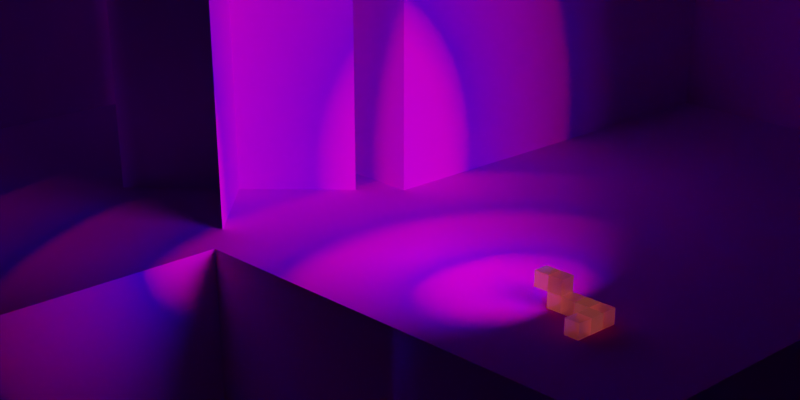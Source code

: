 # Source: worms-eye-view.blend  (saved by Blender 3.4.6; exported with 4.5.12 LTS)
import bpy
from mathutils import Matrix  # noqa: F401  (used for matrix-valued properties, if any)

bpy.ops.wm.read_factory_settings(use_empty=True)
scene = bpy.context.scene
scene.name = 'Scene'

# ---- collections
col_collection = bpy.data.collections.new('Collection'); scene.collection.children.link(col_collection)
col_collection_2 = bpy.data.collections.new('Collection 2'); scene.collection.children.link(col_collection_2)

# ---- images (referenced by path relative to the original .blend; pixels are not part of the script)
import os
ASSET_DIR = os.environ.get("B2B_ASSET_DIR", "")  # directory of the original .blend (textures are referenced by path, not embedded)
HERE = os.path.dirname(os.path.abspath(__file__))  # packed textures are extracted next to this script under _unpacked/

def load_image(name, relpath, width, height, colorspace="sRGB"):
    """Load a texture the original file referenced (path relative to the .blend, or extracted next to this script)."""
    p = next((c for c in (os.path.join(HERE, relpath), os.path.join(ASSET_DIR, relpath)) if relpath and os.path.exists(c)), "")
    if p:
        img = bpy.data.images.load(p, check_existing=True)
        img.name = name
    else:  # same state as the original file: an image datablock whose file is absent (Cycles renders it pink)
        img = bpy.data.images.new(name, width, height)
        img.source = "FILE"
        img.filepath = "//" + (relpath or name)
    img.colorspace_settings.name = colorspace
    return img
img_terrain_png = load_image('terrain.png', 'terrain.png', 1024, 1024, 'sRGB')

# ---- materials (node trees are filled in below, after node groups)
mat_grass = bpy.data.materials.new('grass')
mat_grass.displacement_method = 'BOTH'
mat_grass.preview_render_type = 'CUBE'
mat_worma = bpy.data.materials.new('wormA')
mat_wormb = bpy.data.materials.new('wormB')
mat_mirror = bpy.data.materials.new('Mirror')

# ---- material node trees
mat_grass.use_nodes = True; mat_grass.node_tree.nodes.clear()
_N = mat_grass.node_tree.nodes; _L = mat_grass.node_tree.links
n0 = _N.new('ShaderNodeOutputMaterial'); n0.name = 'Material Output'; n0.location = (387, 514)
n1 = _N.new('ShaderNodeBsdfPrincipled'); n1.name = 'Principled BSDF'; n1.location = (99, 301)
n1.distribution = 'GGX'
n1.subsurface_method = 'RANDOM_WALK_SKIN'
n1.inputs[2].default_value = 1.0
n1.inputs[3].default_value = 1.45
n1.inputs[8].default_value = 1.0
n1.inputs[10].default_value = 0.01634
n1.inputs[11].default_value = 0.0
n1.inputs[13].default_value = 0.4773
n1.inputs[14].default_value = (0.9, 0.9, 0.9, 1.0)
n1.inputs[20].default_value = 0.0
n1.inputs[27].default_value = (0.0, 0.0, 0.0, 1.0)
n2 = _N.new('ShaderNodeTexImage'); n2.name = 'Image Texture'; n2.location = (-417, 382)
n2.image = img_terrain_png
n2.interpolation = 'Closest'
n3 = _N.new('ShaderNodeMix'); n3.name = 'Mix'; n3.location = (-71, 181)
n3.data_type = 'RGBA'
n3.inputs[0].default_value = 0.01634
_L.new(n1.outputs[0], n0.inputs[0])
_L.new(n2.outputs[1], n1.inputs[4])
_L.new(n2.outputs[0], n3.inputs[6])
_L.new(n2.outputs[0], n3.inputs[7])
_L.new(n3.outputs[2], n1.inputs[0])
n0.is_active_output = True
mat_worma.use_nodes = True; mat_worma.node_tree.nodes.clear()
_N = mat_worma.node_tree.nodes; _L = mat_worma.node_tree.links
n0 = _N.new('ShaderNodeRGB'); n0.name = 'RGB'; n0.location = (-180, 280)
n0.outputs[0].default_value = (0.8632, 0.162, 0.162, 1.0)
n1 = _N.new('ShaderNodeOutputMaterial'); n1.name = 'Material Output'; n1.location = (524, 302)
n2 = _N.new('ShaderNodeBsdfPrincipled'); n2.name = 'Principled BSDF'; n2.location = (157, 300)
n2.distribution = 'GGX'
n2.subsurface_method = 'RANDOM_WALK_SKIN'
n2.inputs[1].default_value = 0.8289
n2.inputs[2].default_value = 0.0
n2.inputs[3].default_value = 1.45
n2.inputs[8].default_value = 1.0
n2.inputs[9].default_value = (1.0, 1.0, 1.0)
n2.inputs[10].default_value = 0.3
n2.inputs[11].default_value = 1.01
n2.inputs[13].default_value = 0.3727
n2.inputs[14].default_value = (0.9883, 0.9283, 0.9283, 1.0)
n2.inputs[18].default_value = 0.2909
n2.inputs[19].default_value = 0.25
n2.inputs[20].default_value = 0.1409
n2.inputs[24].default_value = 0.2
n2.inputs[27].default_value = (0.8632, 0.162, 0.162, 1.0)
n2.inputs[28].default_value = 0.15
n3 = _N.new('ShaderNodeMix'); n3.name = 'Mix'; n3.location = (-13, 180)
n3.data_type = 'RGBA'
n3.inputs[0].default_value = 0.3
n3.inputs[7].default_value = (0.8632, 0.162, 0.162, 1.0)
_L.new(n2.outputs[0], n1.inputs[0])
_L.new(n0.outputs[0], n3.inputs[6])
_L.new(n3.outputs[2], n2.inputs[0])
n1.is_active_output = True
mat_wormb.use_nodes = True; mat_wormb.node_tree.nodes.clear()
_N = mat_wormb.node_tree.nodes; _L = mat_wormb.node_tree.links
n0 = _N.new('ShaderNodeBsdfPrincipled'); n0.name = 'Principled BSDF'; n0.location = (10, 300)
n0.distribution = 'GGX'
n0.subsurface_method = 'RANDOM_WALK_SKIN'
n0.inputs[2].default_value = 0.0
n0.inputs[3].default_value = 1.45
n0.inputs[8].default_value = 1.0
n0.inputs[9].default_value = (1.0, 1.0, 1.0)
n0.inputs[10].default_value = 0.3
n0.inputs[11].default_value = 1.01
n0.inputs[13].default_value = 0.3727
n0.inputs[14].default_value = (0.8927, 0.5743, 0.5743, 1.0)
n0.inputs[18].default_value = 0.2909
n0.inputs[19].default_value = 0.25
n0.inputs[20].default_value = 0.1409
n0.inputs[24].default_value = 0.2
n0.inputs[27].default_value = (0.6038, 0.117, 0.117, 1.0)
n0.inputs[28].default_value = 0.1
n1 = _N.new('ShaderNodeRGB'); n1.name = 'RGB'; n1.location = (-180, 280)
n1.outputs[0].default_value = (0.6038, 0.117, 0.117, 1.0)
n2 = _N.new('ShaderNodeOutputMaterial'); n2.name = 'Material Output'; n2.location = (377, 302)
n3 = _N.new('ShaderNodeMix'); n3.name = 'Mix'; n3.location = (-160, 180)
n3.data_type = 'RGBA'
n3.inputs[0].default_value = 0.3
n3.inputs[7].default_value = (0.6038, 0.117, 0.117, 1.0)
_L.new(n0.outputs[0], n2.inputs[0])
_L.new(n1.outputs[0], n3.inputs[6])
_L.new(n3.outputs[2], n0.inputs[0])
n2.is_active_output = True
mat_mirror.use_nodes = True; mat_mirror.node_tree.nodes.clear()
_N = mat_mirror.node_tree.nodes; _L = mat_mirror.node_tree.links
n0 = _N.new('ShaderNodeOutputMaterial'); n0.name = 'Material Output'; n0.location = (300, 300)
n1 = _N.new('ShaderNodeBsdfPrincipled'); n1.name = 'Principled BSDF'; n1.location = (10, 300)
n1.distribution = 'GGX'
n1.subsurface_method = 'RANDOM_WALK_SKIN'
n1.inputs[0].default_value = (0.2692, 0.3077, 0.5, 1.0)
n1.inputs[1].default_value = 1.0
n1.inputs[2].default_value = 0.0
n1.inputs[3].default_value = 1.45
n1.inputs[13].default_value = 0.0
n1.inputs[27].default_value = (0.5271, 0.6867, 1.0, 1.0)
n1.inputs[28].default_value = 0.0005
_L.new(n1.outputs[0], n0.inputs[0])
n0.is_active_output = True

# ---- world
world_world = bpy.data.worlds.new('World'); scene.world = world_world
world_world.use_nodes = True; world_world.node_tree.nodes.clear()
_N = world_world.node_tree.nodes; _L = world_world.node_tree.links
n0 = _N.new('ShaderNodeOutputWorld'); n0.name = 'World Output'; n0.location = (228, 316)
n1 = _N.new('ShaderNodeBackground'); n1.name = 'Background'; n1.location = (-62, 316)
n1.inputs[0].default_value = (0.0, 0.0, 0.0, 1.0)
n1.inputs[1].default_value = 0.0
_L.new(n1.outputs[0], n0.inputs[0])
n0.is_active_output = True
world_world.color = (0.05088, 0.05088, 0.05088)
world_world.use_sun_shadow = False
world_world.sun_shadow_jitter_overblur = 0.0

# ---- cameras
cam_camera = bpy.data.cameras.new('Camera')
cam_camera.sensor_fit = 'HORIZONTAL'
cam_camera.clip_end = 100.0
cam_camera.lens = 150.0
cam_camera.sensor_width = 85.0
cam_camera.sensor_height = 20.0
cam_camera.ortho_scale = 7.314
cam_camera.shift_y = 0.22
cam_camera.dof.aperture_fstop = 0.4

# ---- lights
light_wormlight = bpy.data.lights.new('WormLight', 'SPOT')
light_wormlight.transmission_factor = 0.0
light_wormlight.energy = 500.0
light_wormlight.shadow_soft_size = 1.0
light_wormlight.shadow_maximum_resolution = 0.006
light_wormlight.use_absolute_resolution = True
light_wormlight.spot_blend = 0.0
light_wormlight.spot_size = 1.571
light_wormlight.cycles.use_multiple_importance_sampling = False
light_wormlight.use_nodes = True; light_wormlight.node_tree.nodes.clear()
_N = light_wormlight.node_tree.nodes; _L = light_wormlight.node_tree.links
n0 = _N.new('ShaderNodeOutputLight'); n0.name = 'Light Output'; n0.location = (1137, 322)
n1 = _N.new('ShaderNodeMath'); n1.name = 'Math.005'; n1.location = (-360, 439)
n1.operation = 'SUBTRACT'
n1.inputs[1].default_value = 1.0
n2 = _N.new('ShaderNodeMath'); n2.name = 'Math.001'; n2.location = (-318, 627)
n2.operation = 'MODULO'
n2.inputs[1].default_value = 1.0
n3 = _N.new('ShaderNodeCombineColor'); n3.name = 'Combine Color'; n3.location = (220, 484)
n3.inputs[2].default_value = 1.0
n4 = _N.new('ShaderNodeMath'); n4.name = 'Math.003'; n4.location = (-102, 437)
n4.operation = 'DIVIDE'
n4.inputs[1].default_value = 4.0
n5 = _N.new('ShaderNodeEmission'); n5.name = 'Emission'; n5.location = (920, 335)
n6 = _N.new('ShaderNodeLightPath'); n6.name = 'Light Path'; n6.location = (-561, 614)
_L.new(n5.outputs[0], n0.inputs[0])
_L.new(n6.outputs[8], n2.inputs[0])
_L.new(n1.outputs[0], n4.inputs[0])
_L.new(n6.outputs[9], n1.inputs[0])
_L.new(n4.outputs[0], n3.inputs[1])
_L.new(n2.outputs[0], n3.inputs[0])
_L.new(n3.outputs[0], n5.inputs[0])
n0.is_active_output = True

# ---- meshes
me_cube = bpy.data.meshes.new('Cube')
me_cube.from_pydata([(1.0, 1.0, 1.0), (1.0, 1.0, -1.0), (1.0, -1.0, 1.0), (1.0, -1.0, -1.0), (-1.0, 1.0, 1.0), (-1.0, 1.0, -1.0), (-1.0, -1.0, 1.0), (-1.0, -1.0, -1.0), (1.0, -5.0, -1.0), (1.0, -5.0, -3.0), (1.0, -7.0, -1.0), (1.0, -7.0, -3.0), (-1.0, -5.0, -1.0), (-1.0, -5.0, -3.0), (-1.0, -7.0, -1.0), (-1.0, -7.0, -3.0), (3.0, -5.0, -1.0), (3.0, -5.0, -3.0), (3.0, -7.0, -1.0), (3.0, -7.0, -3.0), (1.0, -5.0, -1.0), (1.0, -5.0, -3.0), (1.0, -7.0, -1.0), (1.0, -7.0, -3.0), (0.9804, -4.999, -1.007), (0.9804, -4.999, -3.007), (0.9804, -6.999, -1.007), (0.9804, -6.999, -3.007), (-1.02, -4.999, -1.007), (-1.02, -4.999, -3.007), (-1.02, -6.999, -1.007), (-1.02, -6.999, -3.007), (1.0, -3.0, -1.0), (1.0, -3.0, -3.0), (1.0, -5.0, -1.0), (1.0, -5.0, -3.0), (-1.0, -3.0, -1.0), (-1.0, -3.0, -3.0), (-1.0, -5.0, -1.0), (-1.0, -5.0, -3.0), (3.0, -3.0, -1.0), (3.0, -3.0, -3.0), (3.0, -5.0, -1.0), (3.0, -5.0, -3.0), (1.0, -3.0, -1.0), (1.0, -3.0, -3.0), (1.0, -5.0, -1.0), (1.0, -5.0, -3.0), (1.0, -7.0, -3.0), (1.0, -7.0, -5.0), (1.0, -9.0, -3.0), (1.0, -9.0, -5.0), (-1.0, -7.0, -3.0), (-1.0, -7.0, -5.0), (-1.0, -9.0, -3.0), (-1.0, -9.0, -5.0), (3.0, -7.0, -3.0), (3.0, -7.0, -5.0), (3.0, -9.0, -3.0), (3.0, -9.0, -5.0), (1.0, -7.0, -3.0), (1.0, -7.0, -5.0), (1.0, -9.0, -3.0), (1.0, -9.0, -5.0), (-1.0, -7.0, -1.0), (-1.0, -7.0, -3.0), (-1.0, -9.0, -1.0), (-1.0, -9.0, -3.0), (-3.0, -7.0, -1.0), (-3.0, -7.0, -3.0), (-3.0, -9.0, -1.0), (-3.0, -9.0, -3.0), (-1.0, -5.0, -1.0), (-1.0, -5.0, -3.0), (-1.0, -7.0, -1.0), (-1.0, -7.0, -3.0), (-3.0, -5.0, -1.0), (-3.0, -5.0, -3.0), (-3.0, -7.0, -1.0), (-3.0, -7.0, -3.0), (-1.0, -3.0, 1.0), (-1.0, -3.0, -1.0), (-1.0, -5.0, 1.0), (-1.0, -5.0, -1.0), (-3.0, -3.0, 1.0), (-3.0, -3.0, -1.0), (-3.0, -5.0, 1.0), (-3.0, -5.0, -1.0), (-3.0, -3.0, 1.0), (-3.0, -3.0, -1.0), (-3.0, -5.0, 1.0), (-3.0, -5.0, -1.0), (-5.0, -3.0, 1.0), (-5.0, -3.0, -1.0), (-5.0, -5.0, 1.0), (-5.0, -5.0, -1.0), (-3.0, -5.0, -1.0), (-3.0, -5.0, -3.0), (-3.0, -7.0, -1.0), (-3.0, -7.0, -3.0), (-5.0, -5.0, -1.0), (-5.0, -5.0, -3.0), (-5.0, -7.0, -1.0), (-5.0, -7.0, -3.0), (5.0, -5.0, -3.0), (5.0, -5.0, -5.0), (5.0, -7.0, -3.0), (5.0, -7.0, -5.0), (3.0, -5.0, -3.0), (3.0, -5.0, -5.0), (3.0, -7.0, -3.0), (3.0, -7.0, -5.0), (-5.0, -5.0, 1.0), (-5.0, -5.0, -1.0), (-5.0, -7.0, 1.0), (-5.0, -7.0, -1.0), (-7.0, -5.0, 1.0), (-7.0, -5.0, -1.0), (-7.0, -7.0, 1.0), (-7.0, -7.0, -1.0), (-3.0, -7.0, -1.0), (-3.0, -7.0, -3.0), (-3.0, -9.0, -1.0), (-3.0, -9.0, -3.0), (-5.0, -7.0, -1.0), (-5.0, -7.0, -3.0), (-5.0, -9.0, -1.0), (-5.0, -9.0, -3.0), (-5.0, -7.0, -1.0), (-5.0, -7.0, -3.0), (-5.0, -9.0, -1.0), (-5.0, -9.0, -3.0), (-7.0, -7.0, -1.0), (-7.0, -7.0, -3.0), (-7.0, -9.0, -1.0), (-7.0, -9.0, -3.0), (5.0, -7.0, -3.0), (5.0, -7.0, -5.0), (5.0, -9.0, -3.0), (5.0, -9.0, -5.0), (3.0, -7.0, -3.0), (3.0, -7.0, -5.0), (3.0, -9.0, -3.0), (3.0, -9.0, -5.0), (1.0, -9.0, -3.0), (1.0, -9.0, -5.0), (1.0, -11.0, -3.0), (1.0, -11.0, -5.0), (-1.0, -9.0, -3.0), (-1.0, -9.0, -5.0), (-1.0, -11.0, -3.0), (-1.0, -11.0, -5.0), (3.0, -9.0, -3.0), (3.0, -9.0, -5.0), (3.0, -11.0, -3.0), (3.0, -11.0, -5.0), (1.0, -9.0, -3.0), (1.0, -9.0, -5.0), (1.0, -11.0, -3.0), (1.0, -11.0, -5.0), (1.0, -1.0, -1.0), (1.0, -1.0, -3.0), (1.0, -3.0, -1.0), (1.0, -3.0, -3.0), (-1.0, -1.0, -1.0), (-1.0, -1.0, -3.0), (-1.0, -3.0, -1.0), (-1.0, -3.0, -3.0), (-1.0, -1.0, 1.0), (-1.0, -1.0, -1.0), (-1.0, -3.0, 1.0), (-1.0, -3.0, -1.0), (-3.0, -1.0, 1.0), (-3.0, -1.0, -1.0), (-3.0, -3.0, 1.0), (-3.0, -3.0, -1.0), (3.0, -1.0, -1.0), (3.0, -1.0, -3.0), (3.0, -3.0, -1.0), (3.0, -3.0, -3.0), (1.0, -1.0, -1.0), (1.0, -1.0, -3.0), (1.0, -3.0, -1.0), (1.0, -3.0, -3.0)], [], [(0, 4, 6, 2), (3, 2, 6, 7), (7, 6, 4, 5), (5, 1, 3, 7), (1, 0, 2, 3), (5, 4, 0, 1), (8, 12, 14, 10), (11, 10, 14, 15), (15, 14, 12, 13), (13, 9, 11, 15), (9, 8, 10, 11), (13, 12, 8, 9), (16, 20, 22, 18), (19, 18, 22, 23), (23, 22, 20, 21), (21, 17, 19, 23), (17, 16, 18, 19), (21, 20, 16, 17), (24, 28, 30, 26), (27, 26, 30, 31), (31, 30, 28, 29), (29, 25, 27, 31), (25, 24, 26, 27), (29, 28, 24, 25), (32, 36, 38, 34), (35, 34, 38, 39), (39, 38, 36, 37), (37, 33, 35, 39), (33, 32, 34, 35), (37, 36, 32, 33), (40, 44, 46, 42), (43, 42, 46, 47), (47, 46, 44, 45), (45, 41, 43, 47), (41, 40, 42, 43), (45, 44, 40, 41), (48, 52, 54, 50), (51, 50, 54, 55), (55, 54, 52, 53), (53, 49, 51, 55), (49, 48, 50, 51), (53, 52, 48, 49), (56, 60, 62, 58), (59, 58, 62, 63), (63, 62, 60, 61), (61, 57, 59, 63), (57, 56, 58, 59), (61, 60, 56, 57), (64, 68, 70, 66), (67, 66, 70, 71), (71, 70, 68, 69), (69, 65, 67, 71), (65, 64, 66, 67), (69, 68, 64, 65), (72, 76, 78, 74), (75, 74, 78, 79), (79, 78, 76, 77), (77, 73, 75, 79), (73, 72, 74, 75), (77, 76, 72, 73), (80, 84, 86, 82), (83, 82, 86, 87), (87, 86, 84, 85), (85, 81, 83, 87), (81, 80, 82, 83), (85, 84, 80, 81), (88, 92, 94, 90), (91, 90, 94, 95), (95, 94, 92, 93), (93, 89, 91, 95), (89, 88, 90, 91), (93, 92, 88, 89), (96, 100, 102, 98), (99, 98, 102, 103), (103, 102, 100, 101), (101, 97, 99, 103), (97, 96, 98, 99), (101, 100, 96, 97), (104, 108, 110, 106), (107, 106, 110, 111), (111, 110, 108, 109), (109, 105, 107, 111), (105, 104, 106, 107), (109, 108, 104, 105), (112, 116, 118, 114), (115, 114, 118, 119), (119, 118, 116, 117), (117, 113, 115, 119), (113, 112, 114, 115), (117, 116, 112, 113), (120, 124, 126, 122), (123, 122, 126, 127), (127, 126, 124, 125), (125, 121, 123, 127), (121, 120, 122, 123), (125, 124, 120, 121), (128, 132, 134, 130), (131, 130, 134, 135), (135, 134, 132, 133), (133, 129, 131, 135), (129, 128, 130, 131), (133, 132, 128, 129), (136, 140, 142, 138), (139, 138, 142, 143), (143, 142, 140, 141), (141, 137, 139, 143), (137, 136, 138, 139), (141, 140, 136, 137), (144, 148, 150, 146), (147, 146, 150, 151), (151, 150, 148, 149), (149, 145, 147, 151), (145, 144, 146, 147), (149, 148, 144, 145), (152, 156, 158, 154), (155, 154, 158, 159), (159, 158, 156, 157), (157, 153, 155, 159), (153, 152, 154, 155), (157, 156, 152, 153), (160, 164, 166, 162), (163, 162, 166, 167), (167, 166, 164, 165), (165, 161, 163, 167), (161, 160, 162, 163), (165, 164, 160, 161), (168, 172, 174, 170), (171, 170, 174, 175), (175, 174, 172, 173), (173, 169, 171, 175), (169, 168, 170, 171), (173, 172, 168, 169), (176, 180, 182, 178), (179, 178, 182, 183), (183, 182, 180, 181), (181, 177, 179, 183), (177, 176, 178, 179), (181, 180, 176, 177)])
_uv = me_cube.uv_layers.new(name='UVMap')
_uv.uv.foreach_set('vector', [0.2812, 0.9375, 0.2812, 0.9688, 0.25, 0.9688, 0.25, 0.9375, 0.125, 0.9688, 0.125, 1.0, 0.09375, 1.0, 0.09375, 0.9688, 0.125, 0.9688, 0.125, 1.0, 0.09375, 1.0, 0.09375, 0.9688, 0.09375, 0.9688, 0.09375, 1.0, 0.0625, 1.0, 0.0625, 0.9688, 0.125, 0.9688, 0.125, 1.0, 0.09375, 1.0, 0.09375, 0.9688, 0.125, 0.9688, 0.125, 1.0, 0.09375, 1.0, 0.09375, 0.9688, 0.2812, 0.9375, 0.2812, 0.9688, 0.25, 0.9688, 0.25, 0.9375, 0.125, 0.9688, 0.125, 1.0, 0.09375, 1.0, 0.09375, 0.9688, 0.125, 0.9688, 0.125, 1.0, 0.09375, 1.0, 0.09375, 0.9688, 0.09375, 0.9688, 0.09375, 1.0, 0.0625, 1.0, 0.0625, 0.9688, 0.125, 0.9688, 0.125, 1.0, 0.09375, 1.0, 0.09375, 0.9688, 0.125, 0.9688, 0.125, 1.0, 0.09375, 1.0, 0.09375, 0.9688, 0.2812, 0.9375, 0.2812, 0.9688, 0.25, 0.9688, 0.25, 0.9375, 0.125, 0.9688, 0.125, 1.0, 0.09375, 1.0, 0.09375, 0.9688, 0.125, 0.9688, 0.125, 1.0, 0.09375, 1.0, 0.09375, 0.9688, 0.09375, 0.9688, 0.09375, 1.0, 0.0625, 1.0, 0.0625, 0.9688, 0.125, 0.9688, 0.125, 1.0, 0.09375, 1.0, 0.09375, 0.9688, 0.125, 0.9688, 0.125, 1.0, 0.09375, 1.0, 0.09375, 0.9688, 0.2812, 0.9375, 0.2812, 0.9688, 0.25, 0.9688, 0.25, 0.9375, 0.125, 0.9688, 0.125, 1.0, 0.09375, 1.0, 0.09375, 0.9688, 0.125, 0.9688, 0.125, 1.0, 0.09375, 1.0, 0.09375, 0.9688, 0.09375, 0.9688, 0.09375, 1.0, 0.0625, 1.0, 0.0625, 0.9688, 0.125, 0.9688, 0.125, 1.0, 0.09375, 1.0, 0.09375, 0.9688, 0.125, 0.9688, 0.125, 1.0, 0.09375, 1.0, 0.09375, 0.9688, 0.2812, 0.9375, 0.2812, 0.9688, 0.25, 0.9688, 0.25, 0.9375, 0.125, 0.9688, 0.125, 1.0, 0.09375, 1.0, 0.09375, 0.9688, 0.125, 0.9688, 0.125, 1.0, 0.09375, 1.0, 0.09375, 0.9688, 0.09375, 0.9688, 0.09375, 1.0, 0.0625, 1.0, 0.0625, 0.9688, 0.125, 0.9688, 0.125, 1.0, 0.09375, 1.0, 0.09375, 0.9688, 0.125, 0.9688, 0.125, 1.0, 0.09375, 1.0, 0.09375, 0.9688, 0.2812, 0.9375, 0.2812, 0.9688, 0.25, 0.9688, 0.25, 0.9375, 0.125, 0.9688, 0.125, 1.0, 0.09375, 1.0, 0.09375, 0.9688, 0.125, 0.9688, 0.125, 1.0, 0.09375, 1.0, 0.09375, 0.9688, 0.09375, 0.9688, 0.09375, 1.0, 0.0625, 1.0, 0.0625, 0.9688, 0.125, 0.9688, 0.125, 1.0, 0.09375, 1.0, 0.09375, 0.9688, 0.125, 0.9688, 0.125, 1.0, 0.09375, 1.0, 0.09375, 0.9688, 0.2812, 0.9375, 0.2812, 0.9688, 0.25, 0.9688, 0.25, 0.9375, 0.125, 0.9688, 0.125, 1.0, 0.09375, 1.0, 0.09375, 0.9688, 0.125, 0.9688, 0.125, 1.0, 0.09375, 1.0, 0.09375, 0.9688, 0.09375, 0.9688, 0.09375, 1.0, 0.0625, 1.0, 0.0625, 0.9688, 0.125, 0.9688, 0.125, 1.0, 0.09375, 1.0, 0.09375, 0.9688, 0.125, 0.9688, 0.125, 1.0, 0.09375, 1.0, 0.09375, 0.9688, 0.2812, 0.9375, 0.2812, 0.9688, 0.25, 0.9688, 0.25, 0.9375, 0.125, 0.9688, 0.125, 1.0, 0.09375, 1.0, 0.09375, 0.9688, 0.125, 0.9688, 0.125, 1.0, 0.09375, 1.0, 0.09375, 0.9688, 0.09375, 0.9688, 0.09375, 1.0, 0.0625, 1.0, 0.0625, 0.9688, 0.125, 0.9688, 0.125, 1.0, 0.09375, 1.0, 0.09375, 0.9688, 0.125, 0.9688, 0.125, 1.0, 0.09375, 1.0, 0.09375, 0.9688, 0.2812, 0.9375, 0.2812, 0.9688, 0.25, 0.9688, 0.25, 0.9375, 0.125, 0.9688, 0.125, 1.0, 0.09375, 1.0, 0.09375, 0.9688, 0.125, 0.9688, 0.125, 1.0, 0.09375, 1.0, 0.09375, 0.9688, 0.09375, 0.9688, 0.09375, 1.0, 0.0625, 1.0, 0.0625, 0.9688, 0.125, 0.9688, 0.125, 1.0, 0.09375, 1.0, 0.09375, 0.9688, 0.125, 0.9688, 0.125, 1.0, 0.09375, 1.0, 0.09375, 0.9688, 0.2812, 0.9375, 0.2812, 0.9688, 0.25, 0.9688, 0.25, 0.9375, 0.125, 0.9688, 0.125, 1.0, 0.09375, 1.0, 0.09375, 0.9688, 0.125, 0.9688, 0.125, 1.0, 0.09375, 1.0, 0.09375, 0.9688, 0.09375, 0.9688, 0.09375, 1.0, 0.0625, 1.0, 0.0625, 0.9688, 0.125, 0.9688, 0.125, 1.0, 0.09375, 1.0, 0.09375, 0.9688, 0.125, 0.9688, 0.125, 1.0, 0.09375, 1.0, 0.09375, 0.9688, 0.2812, 0.9375, 0.2812, 0.9688, 0.25, 0.9688, 0.25, 0.9375, 0.125, 0.9688, 0.125, 1.0, 0.09375, 1.0, 0.09375, 0.9688, 0.125, 0.9688, 0.125, 1.0, 0.09375, 1.0, 0.09375, 0.9688, 0.09375, 0.9688, 0.09375, 1.0, 0.0625, 1.0, 0.0625, 0.9688, 0.125, 0.9688, 0.125, 1.0, 0.09375, 1.0, 0.09375, 0.9688, 0.125, 0.9688, 0.125, 1.0, 0.09375, 1.0, 0.09375, 0.9688, 0.2812, 0.9375, 0.2812, 0.9688, 0.25, 0.9688, 0.25, 0.9375, 0.125, 0.9688, 0.125, 1.0, 0.09375, 1.0, 0.09375, 0.9688, 0.125, 0.9688, 0.125, 1.0, 0.09375, 1.0, 0.09375, 0.9688, 0.09375, 0.9688, 0.09375, 1.0, 0.0625, 1.0, 0.0625, 0.9688, 0.125, 0.9688, 0.125, 1.0, 0.09375, 1.0, 0.09375, 0.9688, 0.125, 0.9688, 0.125, 1.0, 0.09375, 1.0, 0.09375, 0.9688, 0.2812, 0.9375, 0.2812, 0.9688, 0.25, 0.9688, 0.25, 0.9375, 0.125, 0.9688, 0.125, 1.0, 0.09375, 1.0, 0.09375, 0.9688, 0.125, 0.9688, 0.125, 1.0, 0.09375, 1.0, 0.09375, 0.9688, 0.09375, 0.9688, 0.09375, 1.0, 0.0625, 1.0, 0.0625, 0.9688, 0.125, 0.9688, 0.125, 1.0, 0.09375, 1.0, 0.09375, 0.9688, 0.125, 0.9688, 0.125, 1.0, 0.09375, 1.0, 0.09375, 0.9688, 0.2812, 0.9375, 0.2812, 0.9688, 0.25, 0.9688, 0.25, 0.9375, 0.125, 0.9688, 0.125, 1.0, 0.09375, 1.0, 0.09375, 0.9688, 0.125, 0.9688, 0.125, 1.0, 0.09375, 1.0, 0.09375, 0.9688, 0.09375, 0.9688, 0.09375, 1.0, 0.0625, 1.0, 0.0625, 0.9688, 0.125, 0.9688, 0.125, 1.0, 0.09375, 1.0, 0.09375, 0.9688, 0.125, 0.9688, 0.125, 1.0, 0.09375, 1.0, 0.09375, 0.9688, 0.2812, 0.9375, 0.2812, 0.9688, 0.25, 0.9688, 0.25, 0.9375, 0.125, 0.9688, 0.125, 1.0, 0.09375, 1.0, 0.09375, 0.9688, 0.125, 0.9688, 0.125, 1.0, 0.09375, 1.0, 0.09375, 0.9688, 0.09375, 0.9688, 0.09375, 1.0, 0.0625, 1.0, 0.0625, 0.9688, 0.125, 0.9688, 0.125, 1.0, 0.09375, 1.0, 0.09375, 0.9688, 0.125, 0.9688, 0.125, 1.0, 0.09375, 1.0, 0.09375, 0.9688, 0.2812, 0.9375, 0.2812, 0.9688, 0.25, 0.9688, 0.25, 0.9375, 0.125, 0.9688, 0.125, 1.0, 0.09375, 1.0, 0.09375, 0.9688, 0.125, 0.9688, 0.125, 1.0, 0.09375, 1.0, 0.09375, 0.9688, 0.09375, 0.9688, 0.09375, 1.0, 0.0625, 1.0, 0.0625, 0.9688, 0.125, 0.9688, 0.125, 1.0, 0.09375, 1.0, 0.09375, 0.9688, 0.125, 0.9688, 0.125, 1.0, 0.09375, 1.0, 0.09375, 0.9688, 0.2812, 0.9375, 0.2812, 0.9688, 0.25, 0.9688, 0.25, 0.9375, 0.125, 0.9688, 0.125, 1.0, 0.09375, 1.0, 0.09375, 0.9688, 0.125, 0.9688, 0.125, 1.0, 0.09375, 1.0, 0.09375, 0.9688, 0.09375, 0.9688, 0.09375, 1.0, 0.0625, 1.0, 0.0625, 0.9688, 0.125, 0.9688, 0.125, 1.0, 0.09375, 1.0, 0.09375, 0.9688, 0.125, 0.9688, 0.125, 1.0, 0.09375, 1.0, 0.09375, 0.9688, 0.2812, 0.9375, 0.2812, 0.9688, 0.25, 0.9688, 0.25, 0.9375, 0.125, 0.9688, 0.125, 1.0, 0.09375, 1.0, 0.09375, 0.9688, 0.125, 0.9688, 0.125, 1.0, 0.09375, 1.0, 0.09375, 0.9688, 0.09375, 0.9688, 0.09375, 1.0, 0.0625, 1.0, 0.0625, 0.9688, 0.125, 0.9688, 0.125, 1.0, 0.09375, 1.0, 0.09375, 0.9688, 0.125, 0.9688, 0.125, 1.0, 0.09375, 1.0, 0.09375, 0.9688, 0.2812, 0.9375, 0.2812, 0.9688, 0.25, 0.9688, 0.25, 0.9375, 0.125, 0.9688, 0.125, 1.0, 0.09375, 1.0, 0.09375, 0.9688, 0.125, 0.9688, 0.125, 1.0, 0.09375, 1.0, 0.09375, 0.9688, 0.09375, 0.9688, 0.09375, 1.0, 0.0625, 1.0, 0.0625, 0.9688, 0.125, 0.9688, 0.125, 1.0, 0.09375, 1.0, 0.09375, 0.9688, 0.125, 0.9688, 0.125, 1.0, 0.09375, 1.0, 0.09375, 0.9688, 0.2812, 0.9375, 0.2812, 0.9688, 0.25, 0.9688, 0.25, 0.9375, 0.125, 0.9688, 0.125, 1.0, 0.09375, 1.0, 0.09375, 0.9688, 0.125, 0.9688, 0.125, 1.0, 0.09375, 1.0, 0.09375, 0.9688, 0.09375, 0.9688, 0.09375, 1.0, 0.0625, 1.0, 0.0625, 0.9688, 0.125, 0.9688, 0.125, 1.0, 0.09375, 1.0, 0.09375, 0.9688, 0.125, 0.9688, 0.125, 1.0, 0.09375, 1.0, 0.09375, 0.9688, 0.2812, 0.9375, 0.2812, 0.9688, 0.25, 0.9688, 0.25, 0.9375, 0.125, 0.9688, 0.125, 1.0, 0.09375, 1.0, 0.09375, 0.9688, 0.125, 0.9688, 0.125, 1.0, 0.09375, 1.0, 0.09375, 0.9688, 0.09375, 0.9688, 0.09375, 1.0, 0.0625, 1.0, 0.0625, 0.9688, 0.125, 0.9688, 0.125, 1.0, 0.09375, 1.0, 0.09375, 0.9688, 0.125, 0.9688, 0.125, 1.0, 0.09375, 1.0, 0.09375, 0.9688, 0.2812, 0.9375, 0.2812, 0.9688, 0.25, 0.9688, 0.25, 0.9375, 0.125, 0.9688, 0.125, 1.0, 0.09375, 1.0, 0.09375, 0.9688, 0.125, 0.9688, 0.125, 1.0, 0.09375, 1.0, 0.09375, 0.9688, 0.09375, 0.9688, 0.09375, 1.0, 0.0625, 1.0, 0.0625, 0.9688, 0.125, 0.9688, 0.125, 1.0, 0.09375, 1.0, 0.09375, 0.9688, 0.125, 0.9688, 0.125, 1.0, 0.09375, 1.0, 0.09375, 0.9688, 0.2812, 0.9375, 0.2812, 0.9688, 0.25, 0.9688, 0.25, 0.9375, 0.125, 0.9688, 0.125, 1.0, 0.09375, 1.0, 0.09375, 0.9688, 0.125, 0.9688, 0.125, 1.0, 0.09375, 1.0, 0.09375, 0.9688, 0.09375, 0.9688, 0.09375, 1.0, 0.0625, 1.0, 0.0625, 0.9688, 0.125, 0.9688, 0.125, 1.0, 0.09375, 1.0, 0.09375, 0.9688, 0.125, 0.9688, 0.125, 1.0, 0.09375, 1.0, 0.09375, 0.9688])
me_cube.materials.append(mat_grass)
me_cube.use_mirror_vertex_groups = False
me_cube.update()
me_cube_004 = bpy.data.meshes.new('Cube.004')
me_cube_004.from_pydata([(-1.0, -1.0, -1.0), (-1.0, -1.0, 1.0), (-1.0, 1.0, -1.0), (-1.0, 1.0, 1.0), (1.0, -1.0, -1.0), (1.0, -1.0, 1.0), (1.0, 1.0, -1.0), (1.0, 1.0, 1.0), (-5.0, -1.0, -1.0), (-5.0, -1.0, 1.0), (-5.0, 1.0, -1.0), (-5.0, 1.0, 1.0), (-3.0, -1.0, -1.0), (-3.0, -1.0, 1.0), (-3.0, 1.0, -1.0), (-3.0, 1.0, 1.0), (-3.0, -1.0, -1.0), (-3.0, -1.0, 1.0), (-3.0, 1.0, -1.0), (-3.0, 1.0, 1.0), (-1.0, -1.0, -1.0), (-1.0, -1.0, 1.0), (-1.0, 1.0, -1.0), (-1.0, 1.0, 1.0), (-5.0, -1.0, 1.0), (-5.0, -1.0, 3.0), (-5.0, 1.0, 1.0), (-5.0, 1.0, 3.0), (-3.0, -1.0, 1.0), (-3.0, -1.0, 3.0), (-3.0, 1.0, 1.0), (-3.0, 1.0, 3.0), (-7.0, -1.0, 1.0), (-7.0, -1.0, 3.0), (-7.0, 1.0, 1.0), (-7.0, 1.0, 3.0), (-5.0, -1.0, 1.0), (-5.0, -1.0, 3.0), (-5.0, 1.0, 1.0), (-5.0, 1.0, 3.0), (1.0, -1.0, -1.0), (1.0, -1.0, 1.0), (1.0, 1.0, -1.0), (1.0, 1.0, 1.0), (3.0, -1.0, -1.0), (3.0, -1.0, 1.0), (3.0, 1.0, -1.0), (3.0, 1.0, 1.0), (1.0, -3.0, -1.0), (1.0, -3.0, 1.0), (1.0, -1.0, -1.0), (1.0, -1.0, 1.0), (3.0, -3.0, -1.0), (3.0, -3.0, 1.0), (3.0, -1.0, -1.0), (3.0, -1.0, 1.0), (1.0, -5.0, -1.0), (1.0, -5.0, 1.0), (1.0, -3.0, -1.0), (1.0, -3.0, 1.0), (3.0, -5.0, -1.0), (3.0, -5.0, 1.0), (3.0, -3.0, -1.0), (3.0, -3.0, 1.0)], [], [(0, 1, 3, 2), (2, 3, 7, 6), (6, 7, 5, 4), (4, 5, 1, 0), (2, 6, 4, 0), (7, 3, 1, 5), (8, 9, 11, 10), (10, 11, 15, 14), (14, 15, 13, 12), (12, 13, 9, 8), (10, 14, 12, 8), (15, 11, 9, 13), (16, 17, 19, 18), (18, 19, 23, 22), (22, 23, 21, 20), (20, 21, 17, 16), (18, 22, 20, 16), (23, 19, 17, 21), (24, 25, 27, 26), (26, 27, 31, 30), (30, 31, 29, 28), (28, 29, 25, 24), (26, 30, 28, 24), (31, 27, 25, 29), (32, 33, 35, 34), (34, 35, 39, 38), (38, 39, 37, 36), (36, 37, 33, 32), (34, 38, 36, 32), (39, 35, 33, 37), (40, 41, 43, 42), (42, 43, 47, 46), (46, 47, 45, 44), (44, 45, 41, 40), (42, 46, 44, 40), (47, 43, 41, 45), (48, 49, 51, 50), (50, 51, 55, 54), (54, 55, 53, 52), (52, 53, 49, 48), (50, 54, 52, 48), (55, 51, 49, 53), (56, 57, 59, 58), (58, 59, 63, 62), (62, 63, 61, 60), (60, 61, 57, 56), (58, 62, 60, 56), (63, 59, 57, 61)])
me_cube_004.polygons.foreach_set('material_index', [0, 0, 0, 0, 0, 0, 0, 0, 0, 0, 0, 0, 1, 1, 1, 1, 1, 1, 1, 1, 1, 1, 1, 1, 0, 0, 0, 0, 0, 0, 1, 1, 1, 1, 1, 1, 0, 0, 0, 0, 0, 0, 1, 1, 1, 1, 1, 1])
_uv = me_cube_004.uv_layers.new(name='UVMap')
_uv.uv.foreach_set('vector', [0.375, 0.0, 0.625, 0.0, 0.625, 0.25, 0.375, 0.25, 0.375, 0.25, 0.625, 0.25, 0.625, 0.5, 0.375, 0.5, 0.375, 0.5, 0.625, 0.5, 0.625, 0.75, 0.375, 0.75, 0.375, 0.75, 0.625, 0.75, 0.625, 1.0, 0.375, 1.0, 0.125, 0.5, 0.375, 0.5, 0.375, 0.75, 0.125, 0.75, 0.625, 0.5, 0.875, 0.5, 0.875, 0.75, 0.625, 0.75, 0.375, 0.0, 0.625, 0.0, 0.625, 0.25, 0.375, 0.25, 0.375, 0.25, 0.625, 0.25, 0.625, 0.5, 0.375, 0.5, 0.375, 0.5, 0.625, 0.5, 0.625, 0.75, 0.375, 0.75, 0.375, 0.75, 0.625, 0.75, 0.625, 1.0, 0.375, 1.0, 0.125, 0.5, 0.375, 0.5, 0.375, 0.75, 0.125, 0.75, 0.625, 0.5, 0.875, 0.5, 0.875, 0.75, 0.625, 0.75, 0.375, 0.0, 0.625, 0.0, 0.625, 0.25, 0.375, 0.25, 0.375, 0.25, 0.625, 0.25, 0.625, 0.5, 0.375, 0.5, 0.375, 0.5, 0.625, 0.5, 0.625, 0.75, 0.375, 0.75, 0.375, 0.75, 0.625, 0.75, 0.625, 1.0, 0.375, 1.0, 0.125, 0.5, 0.375, 0.5, 0.375, 0.75, 0.125, 0.75, 0.625, 0.5, 0.875, 0.5, 0.875, 0.75, 0.625, 0.75, 0.375, 0.0, 0.625, 0.0, 0.625, 0.25, 0.375, 0.25, 0.375, 0.25, 0.625, 0.25, 0.625, 0.5, 0.375, 0.5, 0.375, 0.5, 0.625, 0.5, 0.625, 0.75, 0.375, 0.75, 0.375, 0.75, 0.625, 0.75, 0.625, 1.0, 0.375, 1.0, 0.125, 0.5, 0.375, 0.5, 0.375, 0.75, 0.125, 0.75, 0.625, 0.5, 0.875, 0.5, 0.875, 0.75, 0.625, 0.75, 0.375, 0.0, 0.625, 0.0, 0.625, 0.25, 0.375, 0.25, 0.375, 0.25, 0.625, 0.25, 0.625, 0.5, 0.375, 0.5, 0.375, 0.5, 0.625, 0.5, 0.625, 0.75, 0.375, 0.75, 0.375, 0.75, 0.625, 0.75, 0.625, 1.0, 0.375, 1.0, 0.125, 0.5, 0.375, 0.5, 0.375, 0.75, 0.125, 0.75, 0.625, 0.5, 0.875, 0.5, 0.875, 0.75, 0.625, 0.75, 0.375, 0.0, 0.625, 0.0, 0.625, 0.25, 0.375, 0.25, 0.375, 0.25, 0.625, 0.25, 0.625, 0.5, 0.375, 0.5, 0.375, 0.5, 0.625, 0.5, 0.625, 0.75, 0.375, 0.75, 0.375, 0.75, 0.625, 0.75, 0.625, 1.0, 0.375, 1.0, 0.125, 0.5, 0.375, 0.5, 0.375, 0.75, 0.125, 0.75, 0.625, 0.5, 0.875, 0.5, 0.875, 0.75, 0.625, 0.75, 0.375, 0.0, 0.625, 0.0, 0.625, 0.25, 0.375, 0.25, 0.375, 0.25, 0.625, 0.25, 0.625, 0.5, 0.375, 0.5, 0.375, 0.5, 0.625, 0.5, 0.625, 0.75, 0.375, 0.75, 0.375, 0.75, 0.625, 0.75, 0.625, 1.0, 0.375, 1.0, 0.125, 0.5, 0.375, 0.5, 0.375, 0.75, 0.125, 0.75, 0.625, 0.5, 0.875, 0.5, 0.875, 0.75, 0.625, 0.75, 0.375, 0.0, 0.625, 0.0, 0.625, 0.25, 0.375, 0.25, 0.375, 0.25, 0.625, 0.25, 0.625, 0.5, 0.375, 0.5, 0.375, 0.5, 0.625, 0.5, 0.625, 0.75, 0.375, 0.75, 0.375, 0.75, 0.625, 0.75, 0.625, 1.0, 0.375, 1.0, 0.125, 0.5, 0.375, 0.5, 0.375, 0.75, 0.125, 0.75, 0.625, 0.5, 0.875, 0.5, 0.875, 0.75, 0.625, 0.75])
me_cube_004.materials.append(mat_worma)
me_cube_004.materials.append(mat_wormb)
me_cube_004.update()
me_cube_006 = bpy.data.meshes.new('Cube.006')
me_cube_006.from_pydata([(-1.0, -1.0, -1.0), (-1.0, -1.0, 1.0), (-1.0, 1.0, -1.0), (-1.0, 1.0, 1.0), (1.0, -1.0, -1.0), (1.0, -1.0, 1.0), (1.0, 1.0, -1.0), (1.0, 1.0, 1.0)], [], [(0, 2, 3, 1), (2, 6, 7, 3), (6, 4, 5, 7), (4, 0, 1, 5), (2, 0, 4, 6), (7, 5, 1, 3)])
_uv = me_cube_006.uv_layers.new(name='UVMap')
_uv.uv.foreach_set('vector', [0.375, 0.0, 0.375, 0.25, 0.625, 0.25, 0.625, 0.0, 0.375, 0.25, 0.375, 0.5, 0.625, 0.5, 0.625, 0.25, 0.375, 0.5, 0.375, 0.75, 0.625, 0.75, 0.625, 0.5, 0.375, 0.75, 0.375, 1.0, 0.625, 1.0, 0.625, 0.75, 0.125, 0.5, 0.125, 0.75, 0.375, 0.75, 0.375, 0.5, 0.625, 0.5, 0.625, 0.75, 0.875, 0.75, 0.875, 0.5])
me_cube_006.materials.append(mat_mirror)
me_cube_006.update()
me_plane = bpy.data.meshes.new('Plane')
me_plane.from_pydata([(-1.0, -1.0, 0.0), (1.0, -1.0, 0.0), (-1.0, 1.0, 0.0), (1.0, 1.0, 0.0), (-4.371e-08, -1.0, 1.0), (-4.371e-08, -1.0, -1.0), (4.371e-08, 1.0, 1.0), (4.371e-08, 1.0, -1.0)], [], [(0, 1, 3, 2), (4, 5, 7, 6)])
_uv = me_plane.uv_layers.new(name='UVMap')
_uv.uv.foreach_set('vector', [0.4062, 0.9688, 0.4375, 0.9688, 0.4375, 1.0, 0.4062, 1.0, 0.4062, 0.9688, 0.4375, 0.9688, 0.4375, 1.0, 0.4062, 1.0])
me_plane.materials.append(mat_grass)
me_plane.update()

# ---- objects
ob_camera = bpy.data.objects.new('Camera', cam_camera)
ob_grass = bpy.data.objects.new('Grass', me_cube)
ob_worm = bpy.data.objects.new('Worm', me_cube_004)
ob_wormlight = bpy.data.objects.new('WormLight', light_wormlight)
ob_skymirror = bpy.data.objects.new('SkyMirror', me_cube_006)
ob_flower = bpy.data.objects.new('Flower', me_plane)

# ---- transforms, parenting, visibility, modifiers, constraints
ob_camera.location = (7.359, -6.926, 4.958)
ob_camera.rotation_euler = (1.109, 0.0, 0.8149)
ob_camera.lock_rotations_4d = False
ob_camera.empty_display_type = 'ARROWS'
ob_camera.color = (0.0, 0.0, 0.0, 0.0)
ob_camera.display_type = 'WIRE'
ob_camera.lineart.crease_threshold = 0.0
ob_grass.location = (0.0, 6.0, 2.0)
ob_grass.lock_rotations_4d = False
ob_grass.empty_display_type = 'ARROWS'
ob_grass.lineart.crease_threshold = 0.0
ob_worm.location = (1.812, 0.0625, 1.062)
ob_worm.scale = (0.0625, 0.0625, 0.0625)
ob_wormlight.location = (1.438, 0.0625, 1.188)
ob_wormlight.rotation_euler = (1.571, 0.0, 1.571)
ob_wormlight.lock_rotations_4d = False
ob_wormlight.empty_display_type = 'ARROWS'
ob_wormlight.color = (0.0, 0.0, 0.0, 0.0)
ob_wormlight.lineart.crease_threshold = 0.0
ob_skymirror.location = (-0.3125, 0.0625, -0.91)
ob_skymirror.scale = (7.64, 6.96, 5.85)
ob_flower.location = (-2.0, 0.0, 2.0)
ob_flower.rotation_euler = (1.571, 0.0, -0.7854)
cam_camera.dof.focus_object = ob_wormlight

# ---- collection membership
col_collection.objects.link(ob_camera)
col_collection.objects.link(ob_grass)
col_collection.objects.link(ob_worm)
col_collection.objects.link(ob_wormlight)
col_collection.objects.link(ob_skymirror)
col_collection.objects.link(ob_flower)

# ---- scene / render settings (as saved in the file)
scene.camera = ob_camera
scene.frame_start = 1; scene.frame_end = 1; scene.frame_set(1)
scene.render.engine = 'CYCLES'
scene.render.image_settings.color_mode = 'RGB'
scene.render.image_settings.color_depth = '16'
scene.render.image_settings.compression = 0
scene.render.resolution_x = 1280
scene.render.resolution_y = 640
scene.render.use_stamp_time = False
scene.render.use_stamp_date = False
scene.render.use_stamp_frame = False
scene.render.use_stamp_camera = False
scene.render.use_stamp_scene = False
scene.render.use_stamp_filename = False
scene.cycles.samples = 80
scene.cycles.sampling_pattern = 'TABULATED_SOBOL'
scene.cycles.use_light_tree = False
scene.view_settings.view_transform = 'Filmic'
bpy.context.view_layer.update()
